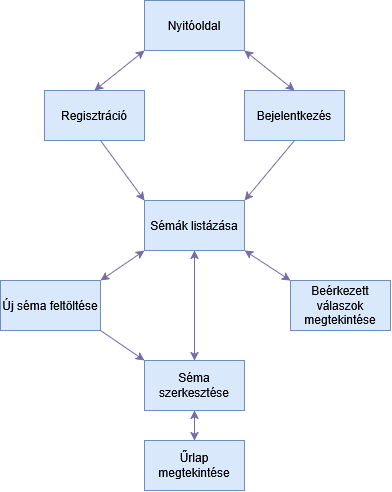

The diagram above was exported from draw.io. Its source (the exported page's mxGraphModel, read from the mxfile embedded in the PNG):
<mxGraphModel dx="1178" dy="656" grid="1" gridSize="10" guides="1" tooltips="1" connect="1" arrows="1" fold="1" page="1" pageScale="1" pageWidth="827" pageHeight="1169" background="light-dark(#FFFFFF,#121212)" math="0" shadow="0">
  <root>
    <mxCell id="0" />
    <mxCell id="1" parent="0" />
    <mxCell id="ZBKvQlvoC-FetiNBAyE--1" parent="1" style="rounded=0;whiteSpace=wrap;html=1;labelBackgroundColor=none;fillColor=#dae8fc;strokeColor=#6c8ebf;" value="Nyitóoldal" vertex="1">
      <mxGeometry height="50" width="100" x="364" y="70" as="geometry" />
    </mxCell>
    <mxCell id="ZBKvQlvoC-FetiNBAyE--2" parent="1" style="rounded=0;whiteSpace=wrap;html=1;labelBackgroundColor=none;fillColor=#dae8fc;strokeColor=#6c8ebf;" value="Bejelentkezés" vertex="1">
      <mxGeometry height="50" width="100" x="464" y="160" as="geometry" />
    </mxCell>
    <mxCell id="ZBKvQlvoC-FetiNBAyE--3" parent="1" style="rounded=0;whiteSpace=wrap;html=1;labelBackgroundColor=none;fillColor=#dae8fc;strokeColor=#6c8ebf;" value="Regisztráció" vertex="1">
      <mxGeometry height="50" width="100" x="264" y="160" as="geometry" />
    </mxCell>
    <mxCell id="ZBKvQlvoC-FetiNBAyE--4" parent="1" style="rounded=0;whiteSpace=wrap;html=1;labelBackgroundColor=none;fillColor=#dae8fc;strokeColor=#6c8ebf;" value="&lt;div&gt;Sémák listázása&lt;/div&gt;" vertex="1">
      <mxGeometry height="50" width="100" x="364" y="270" as="geometry" />
    </mxCell>
    <mxCell id="ZBKvQlvoC-FetiNBAyE--5" parent="1" style="rounded=0;whiteSpace=wrap;html=1;labelBackgroundColor=none;fillColor=#dae8fc;strokeColor=#6c8ebf;" value="Új séma feltöltése" vertex="1">
      <mxGeometry height="50" width="100" x="220" y="350" as="geometry" />
    </mxCell>
    <mxCell id="ZBKvQlvoC-FetiNBAyE--6" parent="1" style="rounded=0;whiteSpace=wrap;html=1;labelBackgroundColor=none;fillColor=#dae8fc;strokeColor=#6c8ebf;" value="Séma szerkesztése" vertex="1">
      <mxGeometry height="50" width="100" x="364" y="430" as="geometry" />
    </mxCell>
    <mxCell id="ZBKvQlvoC-FetiNBAyE--7" parent="1" style="rounded=0;whiteSpace=wrap;html=1;labelBackgroundColor=none;fillColor=#dae8fc;strokeColor=#6c8ebf;" value="Beérkezett válaszok megtekintése" vertex="1">
      <mxGeometry height="50" width="100" x="510" y="350" as="geometry" />
    </mxCell>
    <mxCell id="ZBKvQlvoC-FetiNBAyE--8" parent="1" style="rounded=0;whiteSpace=wrap;html=1;labelBackgroundColor=none;fillColor=#dae8fc;strokeColor=#6c8ebf;" value="Űrlap megtekintése" vertex="1">
      <mxGeometry height="50" width="100" x="364" y="510" as="geometry" />
    </mxCell>
    <mxCell id="ZBKvQlvoC-FetiNBAyE--10" edge="1" parent="1" source="ZBKvQlvoC-FetiNBAyE--3" style="endArrow=classic;startArrow=classic;html=1;rounded=0;strokeColor=#736CA8;fontColor=#1A1A1A;defaultLabelBackgroundColor=page;labelPadding=0 4;exitX=0.5;exitY=0;exitDx=0;exitDy=0;entryX=0;entryY=1;entryDx=0;entryDy=0;" target="ZBKvQlvoC-FetiNBAyE--1" value="">
      <mxGeometry height="50" relative="1" width="50" as="geometry">
        <mxPoint x="390" y="370" as="sourcePoint" />
        <mxPoint x="400" y="130" as="targetPoint" />
      </mxGeometry>
    </mxCell>
    <mxCell id="ZBKvQlvoC-FetiNBAyE--11" edge="1" parent="1" source="ZBKvQlvoC-FetiNBAyE--2" style="endArrow=classic;startArrow=classic;html=1;rounded=0;strokeColor=#736CA8;fontColor=#1A1A1A;defaultLabelBackgroundColor=page;labelPadding=0 4;exitX=0.5;exitY=0;exitDx=0;exitDy=0;entryX=1;entryY=1;entryDx=0;entryDy=0;" target="ZBKvQlvoC-FetiNBAyE--1" value="">
      <mxGeometry height="50" relative="1" width="50" as="geometry">
        <mxPoint x="390" y="370" as="sourcePoint" />
        <mxPoint x="430" y="130" as="targetPoint" />
      </mxGeometry>
    </mxCell>
    <mxCell id="ZBKvQlvoC-FetiNBAyE--14" edge="1" parent="1" source="ZBKvQlvoC-FetiNBAyE--3" style="endArrow=classic;html=1;rounded=0;strokeColor=#736CA8;fontColor=#1A1A1A;defaultLabelBackgroundColor=page;labelPadding=0 4;exitX=0.56;exitY=1;exitDx=0;exitDy=0;exitPerimeter=0;entryX=0;entryY=0;entryDx=0;entryDy=0;" target="ZBKvQlvoC-FetiNBAyE--4" value="">
      <mxGeometry height="50" relative="1" width="50" as="geometry">
        <mxPoint x="390" y="370" as="sourcePoint" />
        <mxPoint x="440" y="320" as="targetPoint" />
      </mxGeometry>
    </mxCell>
    <mxCell id="ZBKvQlvoC-FetiNBAyE--15" edge="1" parent="1" source="ZBKvQlvoC-FetiNBAyE--2" style="endArrow=classic;html=1;rounded=0;strokeColor=#736CA8;fontColor=#1A1A1A;defaultLabelBackgroundColor=page;labelPadding=0 4;exitX=0.5;exitY=1;exitDx=0;exitDy=0;entryX=1;entryY=0;entryDx=0;entryDy=0;" target="ZBKvQlvoC-FetiNBAyE--4" value="">
      <mxGeometry height="50" relative="1" width="50" as="geometry">
        <mxPoint x="390" y="370" as="sourcePoint" />
        <mxPoint x="440" y="320" as="targetPoint" />
      </mxGeometry>
    </mxCell>
    <mxCell id="ZBKvQlvoC-FetiNBAyE--16" edge="1" parent="1" source="ZBKvQlvoC-FetiNBAyE--5" style="endArrow=classic;startArrow=classic;html=1;rounded=0;strokeColor=#736CA8;fontColor=#1A1A1A;defaultLabelBackgroundColor=page;labelPadding=0 4;exitX=1;exitY=0;exitDx=0;exitDy=0;entryX=0;entryY=1;entryDx=0;entryDy=0;" target="ZBKvQlvoC-FetiNBAyE--4" value="">
      <mxGeometry height="50" relative="1" width="50" as="geometry">
        <mxPoint x="390" y="370" as="sourcePoint" />
        <mxPoint x="440" y="320" as="targetPoint" />
      </mxGeometry>
    </mxCell>
    <mxCell id="ZBKvQlvoC-FetiNBAyE--17" edge="1" parent="1" source="ZBKvQlvoC-FetiNBAyE--7" style="endArrow=classic;startArrow=classic;html=1;rounded=0;strokeColor=#736CA8;fontColor=#1A1A1A;defaultLabelBackgroundColor=page;labelPadding=0 4;exitX=0;exitY=0;exitDx=0;exitDy=0;entryX=1;entryY=1;entryDx=0;entryDy=0;" target="ZBKvQlvoC-FetiNBAyE--4" value="">
      <mxGeometry height="50" relative="1" width="50" as="geometry">
        <mxPoint x="390" y="370" as="sourcePoint" />
        <mxPoint x="440" y="320" as="targetPoint" />
      </mxGeometry>
    </mxCell>
    <mxCell id="ZBKvQlvoC-FetiNBAyE--18" edge="1" parent="1" source="ZBKvQlvoC-FetiNBAyE--5" style="endArrow=classic;html=1;rounded=0;strokeColor=#736CA8;fontColor=#1A1A1A;defaultLabelBackgroundColor=page;labelPadding=0 4;exitX=1;exitY=1;exitDx=0;exitDy=0;entryX=0;entryY=0;entryDx=0;entryDy=0;" target="ZBKvQlvoC-FetiNBAyE--6" value="">
      <mxGeometry height="50" relative="1" width="50" as="geometry">
        <mxPoint x="390" y="370" as="sourcePoint" />
        <mxPoint x="440" y="320" as="targetPoint" />
      </mxGeometry>
    </mxCell>
    <mxCell id="ZBKvQlvoC-FetiNBAyE--19" edge="1" parent="1" source="ZBKvQlvoC-FetiNBAyE--6" style="endArrow=classic;startArrow=classic;html=1;rounded=0;strokeColor=#736CA8;fontColor=#1A1A1A;defaultLabelBackgroundColor=page;labelPadding=0 4;exitX=0.5;exitY=0;exitDx=0;exitDy=0;entryX=0.5;entryY=1;entryDx=0;entryDy=0;" target="ZBKvQlvoC-FetiNBAyE--4" value="">
      <mxGeometry height="50" relative="1" width="50" as="geometry">
        <mxPoint x="390" y="370" as="sourcePoint" />
        <mxPoint x="440" y="320" as="targetPoint" />
      </mxGeometry>
    </mxCell>
    <mxCell id="ZBKvQlvoC-FetiNBAyE--20" edge="1" parent="1" source="ZBKvQlvoC-FetiNBAyE--8" style="endArrow=classic;startArrow=classic;html=1;rounded=0;strokeColor=#736CA8;fontColor=#1A1A1A;defaultLabelBackgroundColor=page;labelPadding=0 4;entryX=0.5;entryY=1;entryDx=0;entryDy=0;" target="ZBKvQlvoC-FetiNBAyE--6" value="">
      <mxGeometry height="50" relative="1" width="50" as="geometry">
        <mxPoint x="402.5132558139535" y="670" as="sourcePoint" />
        <mxPoint x="425.49" y="480" as="targetPoint" />
      </mxGeometry>
    </mxCell>
  </root>
</mxGraphModel>